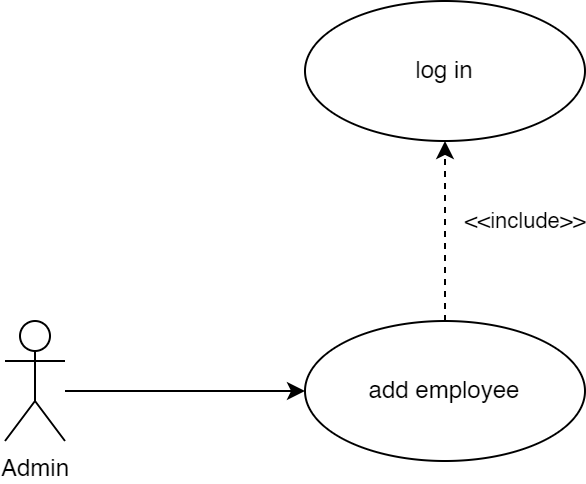

The diagram above was exported from draw.io. Its source (the exported page's mxGraphModel, read from the mxfile embedded in the PNG):
<mxGraphModel dx="413" dy="260" grid="1" gridSize="10" guides="1" tooltips="1" connect="1" arrows="1" fold="1" page="1" pageScale="1" pageWidth="1169" pageHeight="827" math="0" shadow="0">
  <root>
    <mxCell id="0" />
    <mxCell id="1" parent="0" />
    <mxCell id="Q6M7L7wTIpTxnjvGF-vx-3" style="edgeStyle=orthogonalEdgeStyle;rounded=0;orthogonalLoop=1;jettySize=auto;html=1;entryX=0;entryY=0.5;entryDx=0;entryDy=0;strokeColor=#000000;startArrow=none;startFill=0;endArrow=classic;endFill=1;" parent="1" source="Q6M7L7wTIpTxnjvGF-vx-1" target="Q6M7L7wTIpTxnjvGF-vx-2" edge="1">
      <mxGeometry relative="1" as="geometry">
        <Array as="points">
          <mxPoint x="210" y="285" />
          <mxPoint x="210" y="285" />
        </Array>
      </mxGeometry>
    </mxCell>
    <mxCell id="Q6M7L7wTIpTxnjvGF-vx-1" value="Admin" style="shape=umlActor;verticalLabelPosition=bottom;verticalAlign=top;html=1;rounded=1;strokeColor=#000000;" parent="1" vertex="1">
      <mxGeometry x="160" y="250" width="30" height="60" as="geometry" />
    </mxCell>
    <mxCell id="sjgKbKdGBa54NwbZEcd3-2" style="edgeStyle=orthogonalEdgeStyle;rounded=0;orthogonalLoop=1;jettySize=auto;html=1;exitX=0.5;exitY=0;exitDx=0;exitDy=0;entryX=0.5;entryY=1;entryDx=0;entryDy=0;dashed=1;" edge="1" parent="1" source="Q6M7L7wTIpTxnjvGF-vx-2" target="sjgKbKdGBa54NwbZEcd3-1">
      <mxGeometry relative="1" as="geometry" />
    </mxCell>
    <mxCell id="sjgKbKdGBa54NwbZEcd3-3" value="&amp;lt;&amp;lt;include&amp;gt;&amp;gt;" style="edgeLabel;html=1;align=center;verticalAlign=middle;resizable=0;points=[];" vertex="1" connectable="0" parent="sjgKbKdGBa54NwbZEcd3-2">
      <mxGeometry x="0.2444" relative="1" as="geometry">
        <mxPoint x="40" y="6" as="offset" />
      </mxGeometry>
    </mxCell>
    <mxCell id="Q6M7L7wTIpTxnjvGF-vx-2" value="add employee" style="ellipse;whiteSpace=wrap;html=1;rounded=1;strokeColor=#000000;" parent="1" vertex="1">
      <mxGeometry x="310" y="250" width="140" height="70" as="geometry" />
    </mxCell>
    <mxCell id="sjgKbKdGBa54NwbZEcd3-1" value="log in" style="ellipse;whiteSpace=wrap;html=1;rounded=1;strokeColor=#000000;" vertex="1" parent="1">
      <mxGeometry x="310" y="90" width="140" height="70" as="geometry" />
    </mxCell>
  </root>
</mxGraphModel>